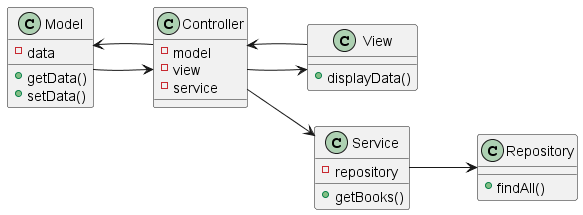

The diagram above was rendered by PlantUML. Its source (embedded in the PNG):
@startuml
left to right direction

class Model {
    - data
    + getData()
    + setData()
}

class View {
    + displayData()
}

class Controller {
    - model
    - view
    - service
}

class Service {
    - repository
    + getBooks()
}

class Repository {
    + findAll()
}

Model --> Controller
View --> Controller
Controller --> Model
Controller --> View
Controller --> Service
Service --> Repository
@enduml